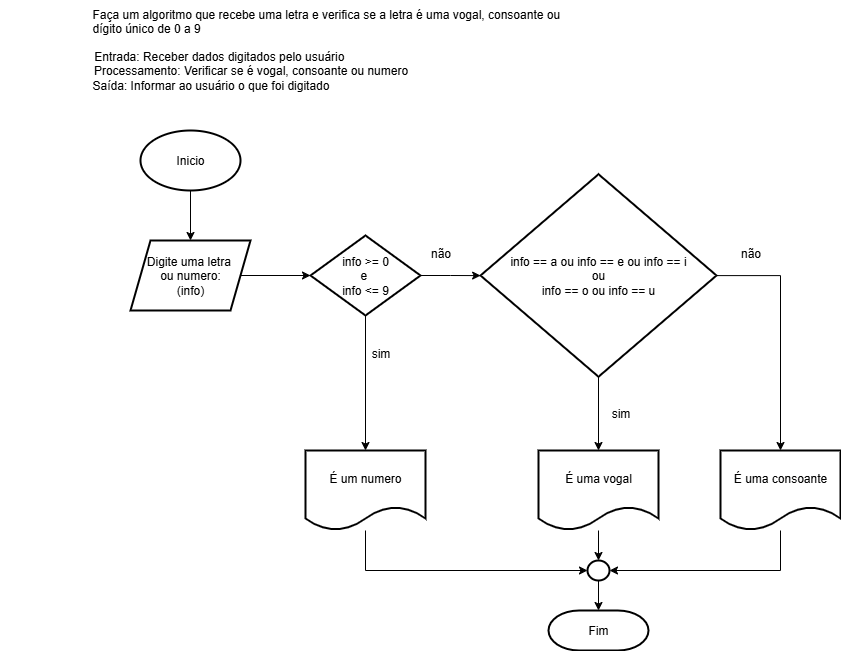

The diagram above was exported from draw.io. Its source (the exported page's mxGraphModel, read from the mxfile embedded in the PNG):
<mxGraphModel dx="2291" dy="646" grid="1" gridSize="10" guides="1" tooltips="1" connect="1" arrows="1" fold="1" page="1" pageScale="1" pageWidth="827" pageHeight="1169" math="0" shadow="0">
  <root>
    <mxCell id="0" />
    <mxCell id="1" parent="0" />
    <mxCell id="aOuzb4BkgFkBlbPW-z2h-1" value="Faça um algoritmo que recebe uma letra e verifica se a letra é uma vogal, consoante ou &#10;dígito único de 0 a 9" style="text;whiteSpace=wrap;html=1;" vertex="1" parent="1">
      <mxGeometry x="10" width="500" height="50" as="geometry" />
    </mxCell>
    <mxCell id="aOuzb4BkgFkBlbPW-z2h-2" value="&amp;nbsp; &amp;nbsp; &amp;nbsp;Entrada: Receber dados digitados pelo usuário&lt;div&gt;&amp;nbsp; &amp;nbsp; &amp;nbsp; &amp;nbsp; &amp;nbsp; &amp;nbsp; &amp;nbsp; &amp;nbsp; &amp;nbsp; &amp;nbsp; &amp;nbsp; &amp;nbsp; Processamento: Verificar se é vogal, consoante ou numero&lt;/div&gt;&lt;div&gt;&lt;span style=&quot;background-color: transparent; color: light-dark(rgb(0, 0, 0), rgb(255, 255, 255));&quot;&gt;Saída: Informar ao usuário o que foi digitado&lt;/span&gt;&lt;/div&gt;" style="text;html=1;align=center;verticalAlign=middle;resizable=0;points=[];autosize=1;strokeColor=none;fillColor=none;" vertex="1" parent="1">
      <mxGeometry x="-80" y="40" width="420" height="60" as="geometry" />
    </mxCell>
    <mxCell id="aOuzb4BkgFkBlbPW-z2h-5" value="" style="edgeStyle=orthogonalEdgeStyle;rounded=0;orthogonalLoop=1;jettySize=auto;html=1;" edge="1" parent="1" source="aOuzb4BkgFkBlbPW-z2h-3" target="aOuzb4BkgFkBlbPW-z2h-4">
      <mxGeometry relative="1" as="geometry" />
    </mxCell>
    <mxCell id="aOuzb4BkgFkBlbPW-z2h-3" value="Inicio" style="strokeWidth=2;html=1;shape=mxgraph.flowchart.start_1;whiteSpace=wrap;" vertex="1" parent="1">
      <mxGeometry x="60" y="130" width="100" height="60" as="geometry" />
    </mxCell>
    <mxCell id="aOuzb4BkgFkBlbPW-z2h-7" value="" style="edgeStyle=orthogonalEdgeStyle;rounded=0;orthogonalLoop=1;jettySize=auto;html=1;" edge="1" parent="1" source="aOuzb4BkgFkBlbPW-z2h-4" target="aOuzb4BkgFkBlbPW-z2h-6">
      <mxGeometry relative="1" as="geometry" />
    </mxCell>
    <mxCell id="aOuzb4BkgFkBlbPW-z2h-4" value="Digite uma letra&amp;nbsp;&lt;div&gt;ou numero:&lt;/div&gt;&lt;div&gt;(info)&lt;/div&gt;" style="shape=parallelogram;perimeter=parallelogramPerimeter;whiteSpace=wrap;html=1;fixedSize=1;strokeWidth=2;" vertex="1" parent="1">
      <mxGeometry x="50" y="240" width="120" height="70" as="geometry" />
    </mxCell>
    <mxCell id="aOuzb4BkgFkBlbPW-z2h-9" value="" style="edgeStyle=orthogonalEdgeStyle;rounded=0;orthogonalLoop=1;jettySize=auto;html=1;" edge="1" parent="1" source="aOuzb4BkgFkBlbPW-z2h-6" target="aOuzb4BkgFkBlbPW-z2h-8">
      <mxGeometry relative="1" as="geometry" />
    </mxCell>
    <mxCell id="aOuzb4BkgFkBlbPW-z2h-12" value="" style="edgeStyle=orthogonalEdgeStyle;rounded=0;orthogonalLoop=1;jettySize=auto;html=1;" edge="1" parent="1" source="aOuzb4BkgFkBlbPW-z2h-6" target="aOuzb4BkgFkBlbPW-z2h-11">
      <mxGeometry relative="1" as="geometry" />
    </mxCell>
    <mxCell id="aOuzb4BkgFkBlbPW-z2h-6" value="info &amp;gt;= 0&lt;div&gt;e&amp;nbsp;&lt;/div&gt;&lt;div&gt;info &amp;lt;= 9&lt;/div&gt;" style="rhombus;whiteSpace=wrap;html=1;strokeWidth=2;" vertex="1" parent="1">
      <mxGeometry x="230" y="235" width="110" height="80" as="geometry" />
    </mxCell>
    <mxCell id="aOuzb4BkgFkBlbPW-z2h-15" value="" style="edgeStyle=orthogonalEdgeStyle;rounded=0;orthogonalLoop=1;jettySize=auto;html=1;" edge="1" parent="1" source="aOuzb4BkgFkBlbPW-z2h-8" target="aOuzb4BkgFkBlbPW-z2h-14">
      <mxGeometry relative="1" as="geometry" />
    </mxCell>
    <mxCell id="aOuzb4BkgFkBlbPW-z2h-18" value="" style="edgeStyle=orthogonalEdgeStyle;rounded=0;orthogonalLoop=1;jettySize=auto;html=1;" edge="1" parent="1" source="aOuzb4BkgFkBlbPW-z2h-8" target="aOuzb4BkgFkBlbPW-z2h-17">
      <mxGeometry relative="1" as="geometry" />
    </mxCell>
    <mxCell id="aOuzb4BkgFkBlbPW-z2h-8" value="info == a&amp;nbsp;&lt;span style=&quot;background-color: transparent; color: light-dark(rgb(0, 0, 0), rgb(255, 255, 255));&quot;&gt;ou info == e ou info == i&lt;/span&gt;&lt;div&gt;ou&lt;/div&gt;&lt;div&gt;&lt;div&gt;info == o ou info == u&lt;/div&gt;&lt;/div&gt;" style="rhombus;whiteSpace=wrap;html=1;strokeWidth=2;" vertex="1" parent="1">
      <mxGeometry x="400" y="173.75" width="236" height="202.5" as="geometry" />
    </mxCell>
    <mxCell id="aOuzb4BkgFkBlbPW-z2h-10" value="não" style="text;html=1;align=center;verticalAlign=middle;resizable=0;points=[];autosize=1;strokeColor=none;fillColor=none;" vertex="1" parent="1">
      <mxGeometry x="340" y="238" width="40" height="30" as="geometry" />
    </mxCell>
    <mxCell id="aOuzb4BkgFkBlbPW-z2h-11" value="É um numero" style="shape=document;whiteSpace=wrap;html=1;boundedLbl=1;strokeWidth=2;" vertex="1" parent="1">
      <mxGeometry x="225" y="450" width="120" height="80" as="geometry" />
    </mxCell>
    <mxCell id="aOuzb4BkgFkBlbPW-z2h-13" value="sim" style="text;html=1;align=center;verticalAlign=middle;resizable=0;points=[];autosize=1;strokeColor=none;fillColor=none;" vertex="1" parent="1">
      <mxGeometry x="280" y="338" width="40" height="30" as="geometry" />
    </mxCell>
    <mxCell id="aOuzb4BkgFkBlbPW-z2h-21" value="" style="edgeStyle=orthogonalEdgeStyle;rounded=0;orthogonalLoop=1;jettySize=auto;html=1;" edge="1" parent="1" source="aOuzb4BkgFkBlbPW-z2h-14" target="aOuzb4BkgFkBlbPW-z2h-20">
      <mxGeometry relative="1" as="geometry" />
    </mxCell>
    <mxCell id="aOuzb4BkgFkBlbPW-z2h-14" value="É uma vogal" style="shape=document;whiteSpace=wrap;html=1;boundedLbl=1;strokeWidth=2;" vertex="1" parent="1">
      <mxGeometry x="458" y="450" width="120" height="80" as="geometry" />
    </mxCell>
    <mxCell id="aOuzb4BkgFkBlbPW-z2h-16" value="sim" style="text;html=1;align=center;verticalAlign=middle;resizable=0;points=[];autosize=1;strokeColor=none;fillColor=none;" vertex="1" parent="1">
      <mxGeometry x="520" y="398" width="40" height="30" as="geometry" />
    </mxCell>
    <mxCell id="aOuzb4BkgFkBlbPW-z2h-17" value="É uma consoante" style="shape=document;whiteSpace=wrap;html=1;boundedLbl=1;strokeWidth=2;" vertex="1" parent="1">
      <mxGeometry x="640" y="450" width="120" height="80" as="geometry" />
    </mxCell>
    <mxCell id="aOuzb4BkgFkBlbPW-z2h-19" value="não" style="text;html=1;align=center;verticalAlign=middle;resizable=0;points=[];autosize=1;strokeColor=none;fillColor=none;" vertex="1" parent="1">
      <mxGeometry x="650" y="238" width="40" height="30" as="geometry" />
    </mxCell>
    <mxCell id="aOuzb4BkgFkBlbPW-z2h-25" value="" style="edgeStyle=orthogonalEdgeStyle;rounded=0;orthogonalLoop=1;jettySize=auto;html=1;" edge="1" parent="1" source="aOuzb4BkgFkBlbPW-z2h-20" target="aOuzb4BkgFkBlbPW-z2h-24">
      <mxGeometry relative="1" as="geometry" />
    </mxCell>
    <mxCell id="aOuzb4BkgFkBlbPW-z2h-20" value="" style="strokeWidth=2;html=1;shape=mxgraph.flowchart.start_2;whiteSpace=wrap;" vertex="1" parent="1">
      <mxGeometry x="507" y="560" width="22" height="20" as="geometry" />
    </mxCell>
    <mxCell id="aOuzb4BkgFkBlbPW-z2h-22" style="edgeStyle=orthogonalEdgeStyle;rounded=0;orthogonalLoop=1;jettySize=auto;html=1;entryX=1;entryY=0.5;entryDx=0;entryDy=0;entryPerimeter=0;" edge="1" parent="1" source="aOuzb4BkgFkBlbPW-z2h-17" target="aOuzb4BkgFkBlbPW-z2h-20">
      <mxGeometry relative="1" as="geometry">
        <Array as="points">
          <mxPoint x="700" y="570" />
        </Array>
      </mxGeometry>
    </mxCell>
    <mxCell id="aOuzb4BkgFkBlbPW-z2h-23" style="edgeStyle=orthogonalEdgeStyle;rounded=0;orthogonalLoop=1;jettySize=auto;html=1;entryX=0;entryY=0.5;entryDx=0;entryDy=0;entryPerimeter=0;" edge="1" parent="1" source="aOuzb4BkgFkBlbPW-z2h-11" target="aOuzb4BkgFkBlbPW-z2h-20">
      <mxGeometry relative="1" as="geometry">
        <Array as="points">
          <mxPoint x="285" y="570" />
        </Array>
      </mxGeometry>
    </mxCell>
    <mxCell id="aOuzb4BkgFkBlbPW-z2h-24" value="Fim" style="strokeWidth=2;html=1;shape=mxgraph.flowchart.terminator;whiteSpace=wrap;" vertex="1" parent="1">
      <mxGeometry x="468" y="610" width="100" height="40" as="geometry" />
    </mxCell>
  </root>
</mxGraphModel>